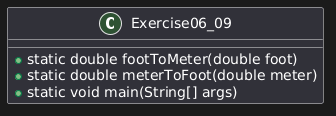

The diagram above was rendered by PlantUML. Its source (embedded in the PNG):
@startuml
class Exercise06_09 {
    +static double footToMeter(double foot)
    +static double meterToFoot(double meter)
    +static void main(String[] args)
}
@enduml